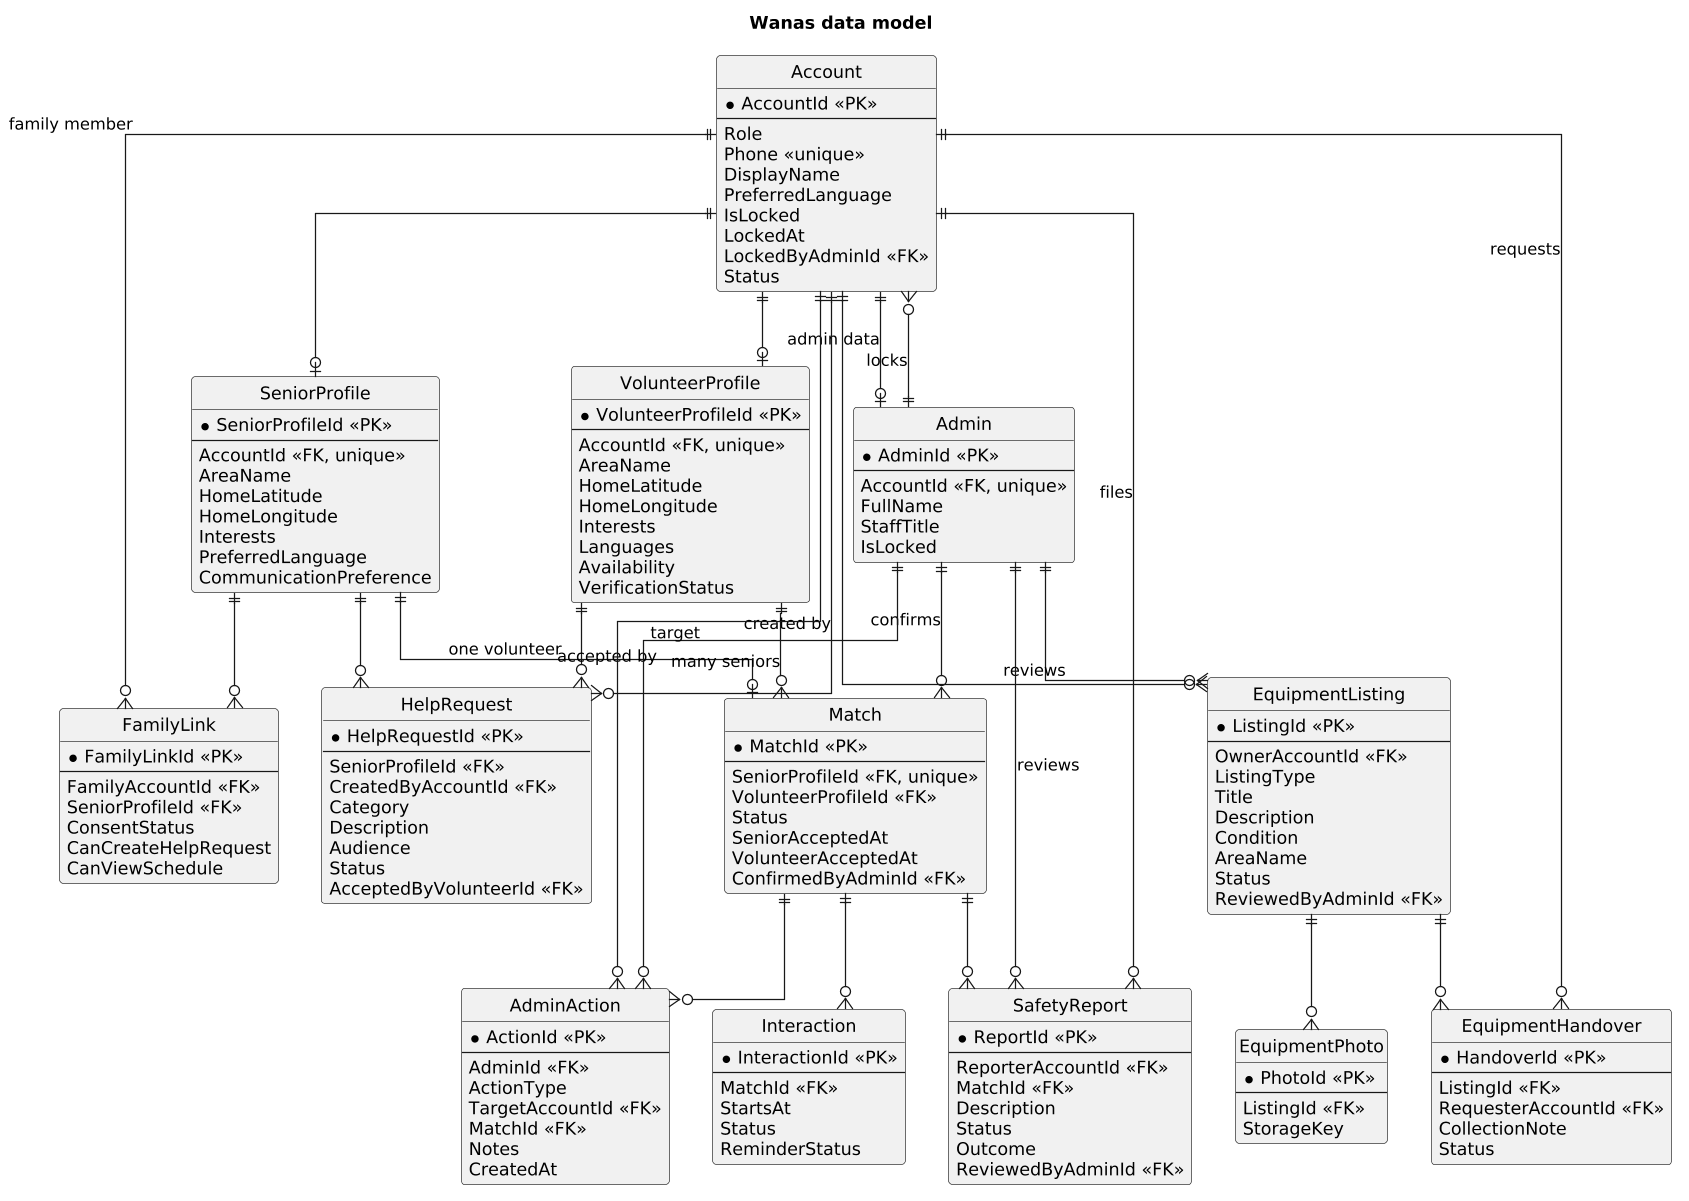

The diagram above was rendered by PlantUML. Its source (embedded in the PNG):
@startuml
skinparam dpi 120
skinparam linetype ortho
skinparam roundcorner 6
hide circle
skinparam shadowing false
skinparam entity {
  BackgroundColor #F4F8FC
  BorderColor #1F4E79
  HeaderBackgroundColor #1F4E79
  HeaderFontColor #FFFFFF
  FontSize 12
}

title Wanas data model

entity "Account" as Account {
  * AccountId <<PK>>
  --
  Role
  Phone <<unique>>
  DisplayName
  PreferredLanguage
  IsLocked
  LockedAt
  LockedByAdminId <<FK>>
  Status
}

entity "Admin" as Admin {
  * AdminId <<PK>>
  --
  AccountId <<FK, unique>>
  FullName
  StaffTitle
  IsLocked
}

entity "SeniorProfile" as Senior {
  * SeniorProfileId <<PK>>
  --
  AccountId <<FK, unique>>
  AreaName
  HomeLatitude
  HomeLongitude
  Interests
  PreferredLanguage
  CommunicationPreference
}

entity "VolunteerProfile" as Volunteer {
  * VolunteerProfileId <<PK>>
  --
  AccountId <<FK, unique>>
  AreaName
  HomeLatitude
  HomeLongitude
  Interests
  Languages
  Availability
  VerificationStatus
}

entity "FamilyLink" as Family {
  * FamilyLinkId <<PK>>
  --
  FamilyAccountId <<FK>>
  SeniorProfileId <<FK>>
  ConsentStatus
  CanCreateHelpRequest
  CanViewSchedule
}

entity "Match" as Match {
  * MatchId <<PK>>
  --
  SeniorProfileId <<FK, unique>>
  VolunteerProfileId <<FK>>
  Status
  SeniorAcceptedAt
  VolunteerAcceptedAt
  ConfirmedByAdminId <<FK>>
}

entity "Interaction" as Interaction {
  * InteractionId <<PK>>
  --
  MatchId <<FK>>
  StartsAt
  Status
  ReminderStatus
}

entity "HelpRequest" as Help {
  * HelpRequestId <<PK>>
  --
  SeniorProfileId <<FK>>
  CreatedByAccountId <<FK>>
  Category
  Description
  Audience
  Status
  AcceptedByVolunteerId <<FK>>
}

entity "EquipmentListing" as Listing {
  * ListingId <<PK>>
  --
  OwnerAccountId <<FK>>
  ListingType
  Title
  Description
  Condition
  AreaName
  Status
  ReviewedByAdminId <<FK>>
}

entity "EquipmentPhoto" as Photo {
  * PhotoId <<PK>>
  --
  ListingId <<FK>>
  StorageKey
}

entity "EquipmentHandover" as Handover {
  * HandoverId <<PK>>
  --
  ListingId <<FK>>
  RequesterAccountId <<FK>>
  CollectionNote
  Status
}

entity "SafetyReport" as Report {
  * ReportId <<PK>>
  --
  ReporterAccountId <<FK>>
  MatchId <<FK>>
  Description
  Status
  Outcome
  ReviewedByAdminId <<FK>>
}

entity "AdminAction" as Action {
  * ActionId <<PK>>
  --
  AdminId <<FK>>
  ActionType
  TargetAccountId <<FK>>
  MatchId <<FK>>
  Notes
  CreatedAt
}

Account ||--o| Admin : "admin data"
Account ||--o| Senior
Account ||--o| Volunteer
Account ||--o{ Family : "family member"
Senior ||--o{ Family
Admin ||--o{ Account : "locks"
Senior ||--o| Match : "one volunteer"
Volunteer ||--o{ Match : "many seniors"
Admin ||--o{ Match : "confirms"
Match ||--o{ Interaction
Senior ||--o{ Help
Account ||--o{ Help : "created by"
Volunteer ||--o{ Help : "accepted by"
Account ||--o{ Listing
Admin ||--o{ Listing : "reviews"
Listing ||--o{ Photo
Listing ||--o{ Handover
Account ||--o{ Handover : "requests"
Account ||--o{ Report : "files"
Match ||--o{ Report
Admin ||--o{ Report : "reviews"
Admin ||--o{ Action
Account ||--o{ Action : "target"
Match ||--o{ Action
@enduml